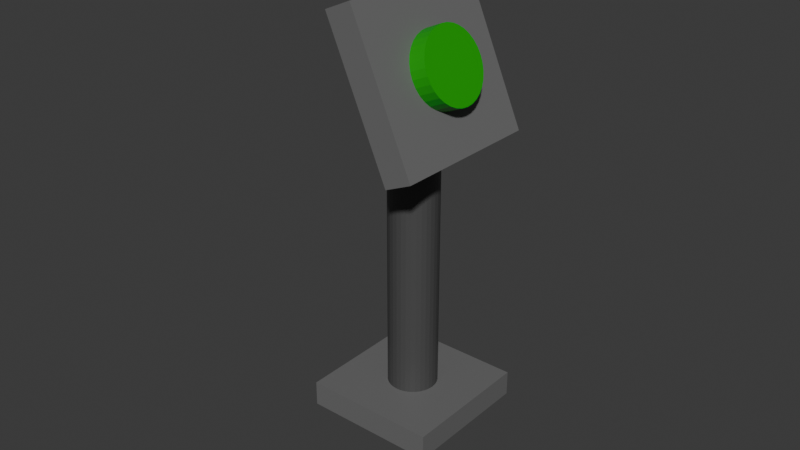 # Source: startbutton.blend  (saved by Blender 4.1.24; exported with 4.5.12 LTS)
import bpy
from mathutils import Matrix  # noqa: F401  (used for matrix-valued properties, if any)

bpy.ops.wm.read_factory_settings(use_empty=True)
scene = bpy.context.scene
scene.name = 'Scene'

# ---- materials (node trees are filled in below, after node groups)
mat_material_002 = bpy.data.materials.new('Material.002')
mat_material_002.use_transparent_shadow = False
mat_material = bpy.data.materials.new('Material')
mat_material.alpha_threshold = 0.0
mat_material.use_transparent_shadow = False
mat_material.roughness = 0.5
mat_material.line_color = (0.0, 0.0, 0.0, 1.0)
mat_material_001 = bpy.data.materials.new('Material.001')
mat_material_001.use_transparent_shadow = False

# ---- material node trees
mat_material_002.use_nodes = True; mat_material_002.node_tree.nodes.clear()
_N = mat_material_002.node_tree.nodes; _L = mat_material_002.node_tree.links
n0 = _N.new('ShaderNodeBsdfPrincipled'); n0.name = 'Principled BSDF'; n0.location = (10, 300)
n0.inputs[0].default_value = (0.0, 0.3775, 0.001574, 1.0)
n1 = _N.new('ShaderNodeOutputMaterial'); n1.name = 'Material Output'; n1.location = (300, 300)
_L.new(n0.outputs[0], n1.inputs[0])
n1.is_active_output = True
mat_material.use_nodes = True; mat_material.node_tree.nodes.clear()
_N = mat_material.node_tree.nodes; _L = mat_material.node_tree.links
n0 = _N.new('ShaderNodeOutputMaterial'); n0.name = 'Material Output'; n0.location = (300, 300)
n1 = _N.new('ShaderNodeBsdfPrincipled'); n1.name = 'Principled BSDF'; n1.location = (10, 300)
n1.inputs[0].default_value = (0.1553, 0.1553, 0.1553, 1.0)
n1.inputs[3].default_value = 1.45
_L.new(n1.outputs[0], n0.inputs[0])
n0.is_active_output = True
mat_material_001.use_nodes = True; mat_material_001.node_tree.nodes.clear()
_N = mat_material_001.node_tree.nodes; _L = mat_material_001.node_tree.links
n0 = _N.new('ShaderNodeBsdfPrincipled'); n0.name = 'Principled BSDF'; n0.location = (10, 300)
n0.inputs[0].default_value = (0.07248, 0.07248, 0.07248, 1.0)
n1 = _N.new('ShaderNodeOutputMaterial'); n1.name = 'Material Output'; n1.location = (300, 300)
_L.new(n0.outputs[0], n1.inputs[0])
n1.is_active_output = True

# ---- world
world_world = bpy.data.worlds.new('World'); scene.world = world_world
world_world.use_nodes = True; world_world.node_tree.nodes.clear()
_N = world_world.node_tree.nodes; _L = world_world.node_tree.links
n0 = _N.new('ShaderNodeOutputWorld'); n0.name = 'World Output'; n0.location = (300, 300)
n1 = _N.new('ShaderNodeBackground'); n1.name = 'Background'; n1.location = (10, 300)
n1.inputs[0].default_value = (0.05088, 0.05088, 0.05088, 1.0)
_L.new(n1.outputs[0], n0.inputs[0])
n0.is_active_output = True
world_world.color = (0.05088, 0.05088, 0.05088)
world_world.use_sun_shadow = False
world_world.sun_shadow_jitter_overblur = 0.0

# ---- meshes
me_cylinder_001 = bpy.data.meshes.new('Cylinder.001')
me_cylinder_001.from_pydata([(-0.2216, 1.175, -0.2899), (-0.2354, 1.18, 0.9319), (-0.02646, 1.156, -0.2899), (-0.04027, 1.16, 0.9319), (0.1611, 1.099, -0.2899), (0.1473, 1.103, 0.9319), (0.334, 1.007, -0.2899), (0.3202, 1.011, 0.9319), (0.4856, 0.8823, -0.2899), (0.4718, 0.8866, 0.9319), (0.6099, 0.7308, -0.2899), (0.5961, 0.7351, 0.9319), (0.7023, 0.5579, -0.2899), (0.6885, 0.5622, 0.9319), (0.7592, 0.3703, -0.2899), (0.7454, 0.3746, 0.9319), (0.7784, 0.1752, -0.2899), (0.7646, 0.1795, 0.9319), (0.7592, -0.01987, -0.2899), (0.7454, -0.01558, 0.9319), (0.7023, -0.2075, -0.2899), (0.6885, -0.2032, 0.9319), (0.6099, -0.3804, -0.2899), (0.5961, -0.3761, 0.9319), (0.4856, -0.5319, -0.2899), (0.4718, -0.5276, 0.9319), (0.334, -0.6563, -0.2899), (0.3202, -0.652, 0.9319), (0.1611, -0.7487, -0.2899), (0.1473, -0.7444, 0.9319), (-0.02646, -0.8056, -0.2899), (-0.04027, -0.8013, 0.9319), (-0.2216, -0.8248, -0.2899), (-0.2354, -0.8205, 0.9319), (-0.4166, -0.8056, -0.2899), (-0.4304, -0.8013, 0.9319), (-0.6042, -0.7487, -0.2899), (-0.618, -0.7444, 0.9319), (-0.7771, -0.6563, -0.2899), (-0.7909, -0.652, 0.9319), (-0.9287, -0.5319, -0.2899), (-0.9425, -0.5276, 0.9319), (-1.053, -0.3804, -0.2899), (-1.067, -0.3761, 0.9319), (-1.145, -0.2075, -0.2899), (-1.159, -0.2032, 0.9319), (-1.202, -0.01987, -0.2899), (-1.216, -0.01558, 0.9319), (-1.222, 0.1752, -0.2899), (-1.235, 0.1795, 0.9319), (-1.202, 0.3703, -0.2899), (-1.216, 0.3746, 0.9319), (-1.145, 0.5579, -0.2899), (-1.159, 0.5622, 0.9319), (-1.053, 0.7308, -0.2899), (-1.067, 0.7351, 0.9319), (-0.9287, 0.8823, -0.2899), (-0.9425, 0.8866, 0.9319), (-0.7771, 1.007, -0.2899), (-0.7909, 1.011, 0.9319), (-0.6042, 1.099, -0.2899), (-0.618, 1.103, 0.9319), (-0.4166, 1.156, -0.2899), (-0.4304, 1.16, 0.9319), (1.636, -6.975, -5.551), (1.636, -7.613, -5.831), (1.636, -8.468, -2.163), (1.636, -9.105, -2.444), (-2.066, -6.975, -5.551), (-2.066, -7.613, -5.831), (-2.066, -8.468, -2.163), (-2.066, -9.105, -2.444), (-0.2151, -7.717, -4.595), (-0.2151, 2.239, -0.2077), (-0.08301, -7.722, -4.583), (-0.08301, 2.234, -0.1958), (0.04396, -7.738, -4.548), (0.04396, 2.218, -0.1606), (0.161, -7.763, -4.49), (0.161, 2.193, -0.1033), (0.2635, -7.797, -4.413), (0.2635, 2.159, -0.0263), (0.3477, -7.838, -4.319), (0.3477, 2.118, 0.06755), (0.4102, -7.885, -4.212), (0.4102, 2.071, 0.1746), (0.4488, -7.937, -4.096), (0.4488, 2.019, 0.2908), (0.4618, -7.99, -3.975), (0.4618, 0.5459, -0.2142), (0.4488, -8.043, -3.855), (0.4488, 0.2667, -0.1929), (0.4102, -8.094, -3.738), (0.4102, 0.2155, -0.07671), (0.3477, -8.142, -3.631), (0.3477, 0.1683, 0.03037), (0.2635, -8.183, -3.537), (0.2635, 0.127, 0.1242), (0.161, -8.217, -3.46), (0.161, 0.09304, 0.2013), (0.04396, -8.242, -3.403), (0.04396, 0.06782, 0.2585), (-0.08301, -8.258, -3.368), (-0.08301, 0.05229, 0.2937), (-0.2151, -8.263, -3.356), (-0.2151, 0.04705, 0.3056), (-0.3471, -8.258, -3.368), (-0.3471, 0.05229, 0.2937), (-0.4741, -8.242, -3.403), (-0.4741, 0.06782, 0.2585), (-0.5911, -8.217, -3.46), (-0.5911, 0.09304, 0.2013), (-0.6936, -8.183, -3.537), (-0.6936, 0.127, 0.1242), (-0.7778, -8.142, -3.631), (-0.7778, 0.1683, 0.03037), (-0.8404, -8.094, -3.738), (-0.8404, 0.2155, -0.07671), (-0.8789, -8.043, -3.855), (-0.8789, 0.2667, -0.1929), (-0.8919, -7.99, -3.975), (-0.8919, 0.5459, -0.2142), (-0.8789, -7.937, -4.096), (-0.8789, 2.019, 0.2908), (-0.8404, -7.885, -4.212), (-0.8404, 2.071, 0.1746), (-0.7778, -7.838, -4.319), (-0.7778, 2.118, 0.06755), (-0.6936, -7.797, -4.413), (-0.6936, 2.159, -0.0263), (-0.5911, -7.763, -4.49), (-0.5911, 2.193, -0.1033), (-0.4741, -7.738, -4.548), (-0.4741, 2.218, -0.1606), (-0.3471, -7.722, -4.583), (-0.3471, 2.234, -0.1958), (1.911, 2.282, 0.4456), (1.911, 2.281, -0.3547), (1.911, -1.97, 0.451), (1.911, -1.971, -0.3493), (-2.341, 2.282, 0.4456), (-2.341, 2.281, -0.3547), (-2.341, -1.97, 0.451), (-2.341, -1.971, -0.3493)], [], [(0, 1, 3, 2), (2, 3, 5, 4), (4, 5, 7, 6), (6, 7, 9, 8), (8, 9, 11, 10), (10, 11, 13, 12), (12, 13, 15, 14), (14, 15, 17, 16), (16, 17, 19, 18), (18, 19, 21, 20), (20, 21, 23, 22), (22, 23, 25, 24), (24, 25, 27, 26), (26, 27, 29, 28), (28, 29, 31, 30), (30, 31, 33, 32), (32, 33, 35, 34), (34, 35, 37, 36), (36, 37, 39, 38), (38, 39, 41, 40), (40, 41, 43, 42), (42, 43, 45, 44), (44, 45, 47, 46), (46, 47, 49, 48), (48, 49, 51, 50), (50, 51, 53, 52), (52, 53, 55, 54), (54, 55, 57, 56), (56, 57, 59, 58), (58, 59, 61, 60), (3, 1, 63, 61, 59, 57, 55, 53, 51, 49, 47, 45, 43, 41, 39, 37, 35, 33, 31, 29, 27, 25, 23, 21, 19, 17, 15, 13, 11, 9, 7, 5), (60, 61, 63, 62), (62, 63, 1, 0), (0, 2, 4, 6, 8, 10, 12, 14, 16, 18, 20, 22, 24, 26, 28, 30, 32, 34, 36, 38, 40, 42, 44, 46, 48, 50, 52, 54, 56, 58, 60, 62), (64, 68, 70, 66), (67, 66, 70, 71), (71, 70, 68, 69), (69, 65, 67, 71), (65, 64, 66, 67), (69, 68, 64, 65), (72, 73, 75, 74), (74, 75, 77, 76), (76, 77, 79, 78), (78, 79, 81, 80), (80, 81, 83, 82), (82, 83, 85, 84), (84, 85, 87, 86), (86, 87, 89, 88), (88, 89, 91, 90), (90, 91, 93, 92), (92, 93, 95, 94), (94, 95, 97, 96), (96, 97, 99, 98), (98, 99, 101, 100), (100, 101, 103, 102), (102, 103, 105, 104), (104, 105, 107, 106), (106, 107, 109, 108), (108, 109, 111, 110), (110, 111, 113, 112), (112, 113, 115, 114), (114, 115, 117, 116), (116, 117, 119, 118), (118, 119, 121, 120), (120, 121, 123, 122), (122, 123, 125, 124), (124, 125, 127, 126), (126, 127, 129, 128), (128, 129, 131, 130), (130, 131, 133, 132), (75, 73, 135, 133, 131, 129, 127, 125, 123, 121, 119, 117, 115, 113, 111, 109, 107, 105, 103, 101, 99, 97, 95, 93, 91, 89, 87, 85, 83, 81, 79, 77), (132, 133, 135, 134), (134, 135, 73, 72), (72, 74, 76, 78, 80, 82, 84, 86, 88, 90, 92, 94, 96, 98, 100, 102, 104, 106, 108, 110, 112, 114, 116, 118, 120, 122, 124, 126, 128, 130, 132, 134), (136, 140, 142, 138), (139, 138, 142, 143), (143, 142, 140, 141), (141, 137, 139, 143), (137, 136, 138, 139), (141, 140, 136, 137)])
me_cylinder_001.polygons.foreach_set('material_index', [0, 0, 0, 0, 0, 0, 0, 0, 0, 0, 0, 0, 0, 0, 0, 0, 0, 0, 0, 0, 0, 0, 0, 0, 0, 0, 0, 0, 0, 0, 0, 0, 0, 0, 1, 1, 1, 1, 1, 1, 2, 2, 2, 2, 2, 2, 2, 2, 2, 2, 2, 2, 2, 2, 2, 2, 2, 2, 2, 2, 2, 2, 2, 2, 2, 2, 2, 2, 2, 2, 2, 2, 2, 2, 1, 1, 1, 1, 1, 1])
_uv = me_cylinder_001.uv_layers.new(name='UVMap')
_uv.uv.foreach_set('vector', [1.0, 0.5, 1.0, 1.0, 0.9688, 1.0, 0.9688, 0.5, 0.9688, 0.5, 0.9688, 1.0, 0.9375, 1.0, 0.9375, 0.5, 0.9375, 0.5, 0.9375, 1.0, 0.9062, 1.0, 0.9062, 0.5, 0.9062, 0.5, 0.9062, 1.0, 0.875, 1.0, 0.875, 0.5, 0.875, 0.5, 0.875, 1.0, 0.8438, 1.0, 0.8438, 0.5, 0.8438, 0.5, 0.8438, 1.0, 0.8125, 1.0, 0.8125, 0.5, 0.8125, 0.5, 0.8125, 1.0, 0.7812, 1.0, 0.7812, 0.5, 0.7812, 0.5, 0.7812, 1.0, 0.75, 1.0, 0.75, 0.5, 0.75, 0.5, 0.75, 1.0, 0.7188, 1.0, 0.7188, 0.5, 0.7188, 0.5, 0.7188, 1.0, 0.6875, 1.0, 0.6875, 0.5, 0.6875, 0.5, 0.6875, 1.0, 0.6562, 1.0, 0.6562, 0.5, 0.6562, 0.5, 0.6562, 1.0, 0.625, 1.0, 0.625, 0.5, 0.625, 0.5, 0.625, 1.0, 0.5938, 1.0, 0.5938, 0.5, 0.5938, 0.5, 0.5938, 1.0, 0.5625, 1.0, 0.5625, 0.5, 0.5625, 0.5, 0.5625, 1.0, 0.5312, 1.0, 0.5312, 0.5, 0.5312, 0.5, 0.5312, 1.0, 0.5, 1.0, 0.5, 0.5, 0.5, 0.5, 0.5, 1.0, 0.4688, 1.0, 0.4688, 0.5, 0.4688, 0.5, 0.4688, 1.0, 0.4375, 1.0, 0.4375, 0.5, 0.4375, 0.5, 0.4375, 1.0, 0.4062, 1.0, 0.4062, 0.5, 0.4062, 0.5, 0.4062, 1.0, 0.375, 1.0, 0.375, 0.5, 0.375, 0.5, 0.375, 1.0, 0.3438, 1.0, 0.3438, 0.5, 0.3438, 0.5, 0.3438, 1.0, 0.3125, 1.0, 0.3125, 0.5, 0.3125, 0.5, 0.3125, 1.0, 0.2812, 1.0, 0.2812, 0.5, 0.2812, 0.5, 0.2812, 1.0, 0.25, 1.0, 0.25, 0.5, 0.25, 0.5, 0.25, 1.0, 0.2188, 1.0, 0.2188, 0.5, 0.2188, 0.5, 0.2188, 1.0, 0.1875, 1.0, 0.1875, 0.5, 0.1875, 0.5, 0.1875, 1.0, 0.1562, 1.0, 0.1562, 0.5, 0.1562, 0.5, 0.1562, 1.0, 0.125, 1.0, 0.125, 0.5, 0.125, 0.5, 0.125, 1.0, 0.09375, 1.0, 0.09375, 0.5, 0.09375, 0.5, 0.09375, 1.0, 0.0625, 1.0, 0.0625, 0.5, 0.2968, 0.4854, 0.25, 0.49, 0.2032, 0.4854, 0.1582, 0.4717, 0.1167, 0.4496, 0.08029, 0.4197, 0.05045, 0.3833, 0.02827, 0.3418, 0.01461, 0.2968, 0.01, 0.25, 0.01461, 0.2032, 0.02827, 0.1582, 0.05045, 0.1167, 0.08029, 0.08029, 0.1167, 0.05045, 0.1582, 0.02827, 0.2032, 0.01461, 0.25, 0.01, 0.2968, 0.01461, 0.3418, 0.02827, 0.3833, 0.05045, 0.4197, 0.08029, 0.4496, 0.1167, 0.4717, 0.1582, 0.4854, 0.2032, 0.49, 0.25, 0.4854, 0.2968, 0.4717, 0.3418, 0.4496, 0.3833, 0.4197, 0.4197, 0.3833, 0.4496, 0.3418, 0.4717, 0.0625, 0.5, 0.0625, 1.0, 0.03125, 1.0, 0.03125, 0.5, 0.03125, 0.5, 0.03125, 1.0, 0.0, 1.0, 0.0, 0.5, 0.75, 0.49, 0.7968, 0.4854, 0.8418, 0.4717, 0.8833, 0.4496, 0.9197, 0.4197, 0.9496, 0.3833, 0.9717, 0.3418, 0.9854, 0.2968, 0.99, 0.25, 0.9854, 0.2032, 0.9717, 0.1582, 0.9496, 0.1167, 0.9197, 0.08029, 0.8833, 0.05045, 0.8418, 0.02827, 0.7968, 0.01461, 0.75, 0.01, 0.7032, 0.01461, 0.6582, 0.02827, 0.6167, 0.05045, 0.5803, 0.08029, 0.5504, 0.1167, 0.5283, 0.1582, 0.5146, 0.2032, 0.51, 0.25, 0.5146, 0.2968, 0.5283, 0.3418, 0.5504, 0.3833, 0.5803, 0.4197, 0.6167, 0.4496, 0.6582, 0.4717, 0.7032, 0.4854, 0.625, 0.5, 0.875, 0.5, 0.875, 0.75, 0.625, 0.75, 0.375, 0.75, 0.625, 0.75, 0.625, 1.0, 0.375, 1.0, 0.375, 0.0, 0.625, 0.0, 0.625, 0.25, 0.375, 0.25, 0.125, 0.5, 0.375, 0.5, 0.375, 0.75, 0.125, 0.75, 0.375, 0.5, 0.625, 0.5, 0.625, 0.75, 0.375, 0.75, 0.375, 0.25, 0.625, 0.25, 0.625, 0.5, 0.375, 0.5, 1.0, 0.5, 1.0, 1.0, 0.9688, 1.0, 0.9688, 0.5, 0.9688, 0.5, 0.9688, 1.0, 0.9375, 1.0, 0.9375, 0.5, 0.9375, 0.5, 0.9375, 1.0, 0.9062, 1.0, 0.9062, 0.5, 0.9062, 0.5, 0.9062, 1.0, 0.875, 1.0, 0.875, 0.5, 0.875, 0.5, 0.875, 1.0, 0.8438, 1.0, 0.8438, 0.5, 0.8438, 0.5, 0.8438, 1.0, 0.8125, 1.0, 0.8125, 0.5, 0.8125, 0.5, 0.8125, 1.0, 0.7812, 1.0, 0.7812, 0.5, 0.7812, 0.5, 0.7812, 1.0, 0.75, 1.0, 0.75, 0.5, 0.75, 0.5, 0.75, 1.0, 0.7188, 1.0, 0.7188, 0.5, 0.7188, 0.5, 0.7188, 1.0, 0.6875, 1.0, 0.6875, 0.5, 0.6875, 0.5, 0.6875, 1.0, 0.6562, 1.0, 0.6562, 0.5, 0.6562, 0.5, 0.6562, 1.0, 0.625, 1.0, 0.625, 0.5, 0.625, 0.5, 0.625, 1.0, 0.5938, 1.0, 0.5938, 0.5, 0.5938, 0.5, 0.5938, 1.0, 0.5625, 1.0, 0.5625, 0.5, 0.5625, 0.5, 0.5625, 1.0, 0.5312, 1.0, 0.5312, 0.5, 0.5312, 0.5, 0.5312, 1.0, 0.5, 1.0, 0.5, 0.5, 0.5, 0.5, 0.5, 1.0, 0.4688, 1.0, 0.4688, 0.5, 0.4688, 0.5, 0.4688, 1.0, 0.4375, 1.0, 0.4375, 0.5, 0.4375, 0.5, 0.4375, 1.0, 0.4062, 1.0, 0.4062, 0.5, 0.4062, 0.5, 0.4062, 1.0, 0.375, 1.0, 0.375, 0.5, 0.375, 0.5, 0.375, 1.0, 0.3438, 1.0, 0.3438, 0.5, 0.3438, 0.5, 0.3438, 1.0, 0.3125, 1.0, 0.3125, 0.5, 0.3125, 0.5, 0.3125, 1.0, 0.2812, 1.0, 0.2812, 0.5, 0.2812, 0.5, 0.2812, 1.0, 0.25, 1.0, 0.25, 0.5, 0.25, 0.5, 0.25, 1.0, 0.2188, 1.0, 0.2188, 0.5, 0.2188, 0.5, 0.2188, 1.0, 0.1875, 1.0, 0.1875, 0.5, 0.1875, 0.5, 0.1875, 1.0, 0.1562, 1.0, 0.1562, 0.5, 0.1562, 0.5, 0.1562, 1.0, 0.125, 1.0, 0.125, 0.5, 0.125, 0.5, 0.125, 1.0, 0.09375, 1.0, 0.09375, 0.5, 0.09375, 0.5, 0.09375, 1.0, 0.0625, 1.0, 0.0625, 0.5, 0.2968, 0.4854, 0.25, 0.49, 0.2032, 0.4854, 0.1582, 0.4717, 0.1167, 0.4496, 0.08029, 0.4197, 0.05045, 0.3833, 0.02827, 0.3418, 0.01461, 0.2968, 0.01, 0.25, 0.01461, 0.2032, 0.02827, 0.1582, 0.05045, 0.1167, 0.08029, 0.08029, 0.1167, 0.05045, 0.1582, 0.02827, 0.2032, 0.01461, 0.25, 0.01, 0.2968, 0.01461, 0.3418, 0.02827, 0.3833, 0.05045, 0.4197, 0.08029, 0.4496, 0.1167, 0.4717, 0.1582, 0.4854, 0.2032, 0.49, 0.25, 0.4854, 0.2968, 0.4717, 0.3418, 0.4496, 0.3833, 0.4197, 0.4197, 0.3833, 0.4496, 0.3418, 0.4717, 0.0625, 0.5, 0.0625, 1.0, 0.03125, 1.0, 0.03125, 0.5, 0.03125, 0.5, 0.03125, 1.0, 0.0, 1.0, 0.0, 0.5, 0.75, 0.49, 0.7968, 0.4854, 0.8418, 0.4717, 0.8833, 0.4496, 0.9197, 0.4197, 0.9496, 0.3833, 0.9717, 0.3418, 0.9854, 0.2968, 0.99, 0.25, 0.9854, 0.2032, 0.9717, 0.1582, 0.9496, 0.1167, 0.9197, 0.08029, 0.8833, 0.05045, 0.8418, 0.02827, 0.7968, 0.01461, 0.75, 0.01, 0.7032, 0.01461, 0.6582, 0.02827, 0.6167, 0.05045, 0.5803, 0.08029, 0.5504, 0.1167, 0.5283, 0.1582, 0.5146, 0.2032, 0.51, 0.25, 0.5146, 0.2968, 0.5283, 0.3418, 0.5504, 0.3833, 0.5803, 0.4197, 0.6167, 0.4496, 0.6582, 0.4717, 0.7032, 0.4854, 0.625, 0.5, 0.875, 0.5, 0.875, 0.75, 0.625, 0.75, 0.375, 0.75, 0.625, 0.75, 0.625, 1.0, 0.375, 1.0, 0.375, 0.0, 0.625, 0.0, 0.625, 0.25, 0.375, 0.25, 0.125, 0.5, 0.375, 0.5, 0.375, 0.75, 0.125, 0.75, 0.375, 0.5, 0.625, 0.5, 0.625, 0.75, 0.375, 0.75, 0.375, 0.25, 0.625, 0.25, 0.625, 0.5, 0.375, 0.5])
me_cylinder_001.materials.append(mat_material_002)
me_cylinder_001.materials.append(mat_material)
me_cylinder_001.materials.append(mat_material_001)
me_cylinder_001.update()

# ---- objects
ob_startbutton_col = bpy.data.objects.new('startbutton.col', me_cylinder_001)

# ---- transforms, parenting, visibility, modifiers, constraints
ob_startbutton_col.location = (0.06166, 0.03178, 1.29)
ob_startbutton_col.rotation_euler = (1.156, -0.0, 1.571)
ob_startbutton_col.scale = (0.1416, 0.1416, 0.1416)

# ---- collection membership
scene.collection.objects.link(ob_startbutton_col)

# ---- scene / render settings (as saved in the file)
scene.frame_start = 1; scene.frame_end = 250; scene.frame_set(1)
scene.render.engine = 'BLENDER_EEVEE_NEXT'
scene.cycles.sampling_pattern = 'TABULATED_SOBOL'
scene.eevee.ray_tracing_options.trace_max_roughness = 0.0
bpy.context.view_layer.update()

# ---- added for rendering (the .blend has no active camera and no usable light): camera, sun
cam_auto = bpy.data.cameras.new('AutoCamera')
cam_auto.lens = 50.0
cam_auto.sensor_width = 36.0
cam_auto.clip_end = 1000.0
ob_auto_camera = bpy.data.objects.new('AutoCamera', cam_auto)
scene.collection.objects.link(ob_auto_camera)
ob_auto_camera.location = (2.23454, -2.75325, 2.54485)
ob_auto_camera.rotation_euler = (1.09748, -7.21219e-08, 0.694738)
scene.camera = ob_auto_camera
light_auto_sun = bpy.data.lights.new('AutoSun', 'SUN')
light_auto_sun.energy = 3.0
light_auto_sun.angle = 0.0523599
ob_auto_sun = bpy.data.objects.new('AutoSun', light_auto_sun)
scene.collection.objects.link(ob_auto_sun)
ob_auto_sun.rotation_euler = (0.872665, 0.174533, 0.523599)
bpy.context.view_layer.update()
